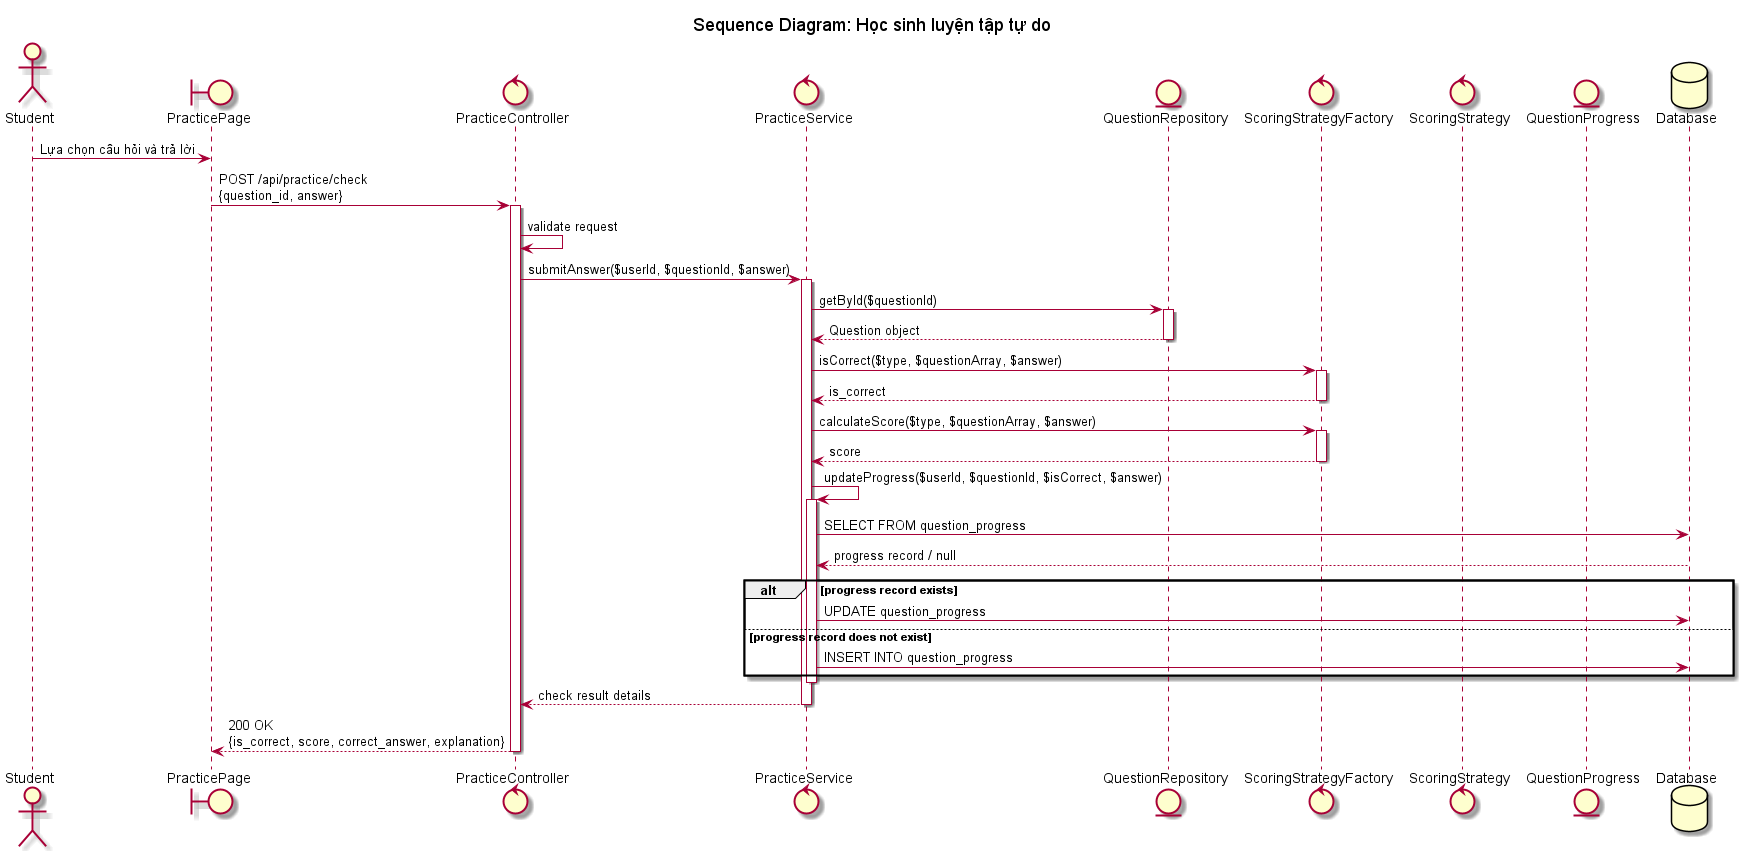

The diagram above was rendered by PlantUML. Its source (embedded in the PNG):
@startuml student_practice
title Sequence Diagram: Học sinh luyện tập tự do

actor "Student" as student
boundary "PracticePage" as UI
control "PracticeController" as controller
control "PracticeService" as service
entity "QuestionRepository" as repository
control "ScoringStrategyFactory" as scoringFactory
control "ScoringStrategy" as strategy
entity "QuestionProgress" as progress
database "Database" as db

student -> UI: Lựa chọn câu hỏi và trả lời
UI -> controller: POST /api/practice/check\n{question_id, answer}
activate controller

controller -> controller: validate request
controller -> service: submitAnswer($userId, $questionId, $answer)
activate service

service -> repository: getById($questionId)
activate repository
repository --> service: Question object
deactivate repository

service -> scoringFactory: isCorrect($type, $questionArray, $answer)
activate scoringFactory
scoringFactory --> service: is_correct
deactivate scoringFactory

service -> scoringFactory: calculateScore($type, $questionArray, $answer)
activate scoringFactory
scoringFactory --> service: score
deactivate scoringFactory

service -> service: updateProgress($userId, $questionId, $isCorrect, $answer)
activate service

service -> db: SELECT FROM question_progress
db --> service: progress record / null

alt progress record exists
    service -> db: UPDATE question_progress
else progress record does not exist
    service -> db: INSERT INTO question_progress
end
deactivate service

service --> controller: check result details
deactivate service

controller --> UI: 200 OK\n{is_correct, score, correct_answer, explanation}
deactivate controller

@enduml